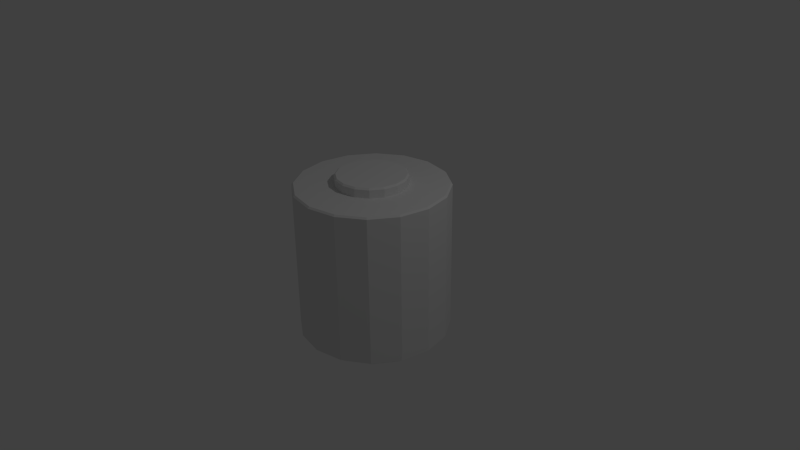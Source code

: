 # Source: battery.blend  (saved by Blender 2.76.0; exported with 4.5.12 LTS)
import bpy
from mathutils import Matrix  # noqa: F401  (used for matrix-valued properties, if any)

bpy.ops.wm.read_factory_settings(use_empty=True)
scene = bpy.context.scene
scene.name = 'Scene'

# ---- collections
col_collection_1 = bpy.data.collections.new('Collection 1'); scene.collection.children.link(col_collection_1)
col_collection_3 = bpy.data.collections.new('Collection 3'); scene.collection.children.link(col_collection_3)

# ---- world
world_world = bpy.data.worlds.new('World'); scene.world = world_world
world_world.color = (0.05088, 0.05088, 0.05088)
world_world.use_sun_shadow = False
world_world.sun_shadow_jitter_overblur = 0.0
world_world.cycles.sampling_method = 'MANUAL'
world_world.cycles.sample_map_resolution = 256

# ---- cameras
cam_camera = bpy.data.cameras.new('Camera')
cam_camera.clip_end = 100.0
cam_camera.lens = 35.0
cam_camera.sensor_width = 32.0
cam_camera.sensor_height = 18.0
cam_camera.ortho_scale = 7.314
cam_camera.dof.focus_distance = 0.0
cam_camera.dof.aperture_fstop = 128.0

# ---- lights
light_lamp = bpy.data.lights.new('Lamp', 'POINT')
light_lamp.transmission_factor = 0.0
light_lamp.cutoff_distance = 30.0
light_lamp.energy = 100.0
light_lamp.shadow_buffer_clip_start = 1.001
light_lamp.shadow_soft_size = 0.1
light_lamp.shadow_maximum_resolution = 0.006
light_lamp.use_absolute_resolution = True
light_lamp.cycles.use_multiple_importance_sampling = False

# ---- meshes
me_cylinder = bpy.data.meshes.new('Cylinder')
me_cylinder.from_pydata([], [], [])
me_cylinder.use_remesh_preserve_volume = False
me_cylinder.use_remesh_preserve_attributes = False
me_cylinder.use_mirror_vertex_groups = False
me_cylinder.update()
me_cylinder_001 = bpy.data.meshes.new('Cylinder.001')
me_cylinder_001.from_pydata([(0.0, 1.0, -1.0), (0.3827, 0.9239, -1.0), (0.7071, 0.7071, -1.0), (0.9239, 0.3827, -1.0), (1.0, -4.371e-08, -1.0), (0.9239, -0.3827, -1.0), (0.7071, -0.7071, -1.0), (0.3827, -0.9239, -1.0), (1.51e-07, -1.0, -1.0), (-0.3827, -0.9239, -1.0), (-0.7071, -0.7071, -1.0), (-0.9239, -0.3827, -1.0), (-1.0, 1.192e-08, -1.0), (-0.9239, 0.3827, -1.0), (-0.7071, 0.7071, -1.0), (-0.3827, 0.9239, -1.0), (2.311e-09, 0.938, -1.0), (0.3589, 0.8666, -1.0), (0.6632, 0.6632, -1.0), (0.8666, 0.3589, -1.0), (0.938, -4.031e-08, -1.0), (0.8666, -0.3589, -1.0), (0.6632, -0.6632, -1.0), (0.3589, -0.8666, -1.0), (1.439e-07, -0.938, -1.0), (-0.3589, -0.8666, -1.0), (-0.6632, -0.6632, -1.0), (-0.8666, -0.3589, -1.0), (-0.938, 1.188e-08, -1.0), (-0.8666, 0.3589, -1.0), (-0.6632, 0.6632, -1.0), (-0.3589, 0.8666, -1.0), (0.1792, 0.4327, 1.0), (1.981e-08, 0.4683, 1.0), (0.3312, 0.3312, 1.0), (0.4327, 0.1792, 1.0), (0.4683, -1.453e-08, 1.0), (0.4327, -0.1792, 1.0), (0.3312, -0.3312, 1.0), (0.1792, -0.4327, 1.0), (9.052e-08, -0.4683, 1.0), (-0.1792, -0.4327, 1.0), (-0.3312, -0.3312, 1.0), (-0.4327, -0.1792, 1.0), (-0.4683, 1.153e-08, 1.0), (-0.4327, 0.1792, 1.0), (-0.3312, 0.3312, 1.0), (-0.1792, 0.4327, 1.0), (0.0, 1.0, 0.9787), (8.085e-10, 0.9783, 1.0), (0.3744, 0.9038, 1.0), (0.3827, 0.9239, 0.9787), (0.6918, 0.6918, 1.0), (0.7071, 0.7071, 0.9787), (0.9038, 0.3744, 1.0), (0.9239, 0.3827, 0.9787), (0.9783, -4.252e-08, 1.0), (1.0, -4.371e-08, 0.9787), (0.9038, -0.3744, 1.0), (0.9239, -0.3827, 0.9787), (0.6918, -0.6918, 1.0), (0.7071, -0.7071, 0.9787), (0.3744, -0.9038, 1.0), (0.3827, -0.9239, 0.9787), (1.485e-07, -0.9783, 1.0), (1.51e-07, -1.0, 0.9787), (-0.3744, -0.9038, 1.0), (-0.3827, -0.9239, 0.9787), (-0.6918, -0.6918, 1.0), (-0.7071, -0.7071, 0.9787), (-0.9038, -0.3744, 1.0), (-0.9239, -0.3827, 0.9787), (-0.9783, 1.191e-08, 1.0), (-1.0, 1.192e-08, 0.9787), (-0.9038, 0.3744, 1.0), (-0.9239, 0.3827, 0.9787), (-0.6918, 0.6918, 1.0), (-0.7071, 0.7071, 0.9787), (-0.3744, 0.9038, 1.0), (-0.3827, 0.9239, 0.9787), (-1.024e-08, 0.9163, -1.063), (-1.065e-11, 0.938, -1.042), (0.3589, 0.8666, -1.042), (0.3506, 0.8465, -1.063), (0.6632, 0.6632, -1.042), (0.6479, 0.6479, -1.063), (0.8666, 0.3589, -1.042), (0.8465, 0.3506, -1.063), (0.938, -4.031e-08, -1.042), (0.9163, -4.051e-08, -1.063), (0.8666, -0.3589, -1.042), (0.8465, -0.3506, -1.063), (0.6632, -0.6632, -1.042), (0.6479, -0.6479, -1.063), (0.3589, -0.8666, -1.042), (0.3506, -0.8465, -1.063), (1.416e-07, -0.938, -1.042), (1.327e-07, -0.9163, -1.063), (-0.3589, -0.8666, -1.042), (-0.3506, -0.8465, -1.063), (-0.6632, -0.6632, -1.042), (-0.6479, -0.6479, -1.063), (-0.8666, -0.3589, -1.042), (-0.8465, -0.3506, -1.063), (-0.938, 1.188e-08, -1.042), (-0.9163, 8.848e-09, -1.063), (-0.8666, 0.3589, -1.042), (-0.8465, 0.3506, -1.063), (-0.6632, 0.6632, -1.042), (-0.6479, 0.6479, -1.063), (-0.3589, 0.8666, -1.042), (-0.3506, 0.8465, -1.063), (0.1709, 0.4126, 1.126), (0.1792, 0.4327, 1.105), (1.749e-08, 0.4683, 1.105), (9.313e-09, 0.4466, 1.126), (0.3158, 0.3158, 1.126), (0.3312, 0.3312, 1.105), (0.4126, 0.1709, 1.126), (0.4327, 0.1792, 1.105), (0.4466, -1.397e-08, 1.126), (0.4683, -1.453e-08, 1.105), (0.4126, -0.1709, 1.126), (0.4327, -0.1792, 1.105), (0.3158, -0.3158, 1.126), (0.3312, -0.3312, 1.105), (0.1709, -0.4126, 1.126), (0.1792, -0.4327, 1.105), (8.056e-08, -0.4466, 1.126), (8.82e-08, -0.4683, 1.105), (-0.1709, -0.4126, 1.126), (-0.1792, -0.4327, 1.105), (-0.3158, -0.3158, 1.126), (-0.3312, -0.3312, 1.105), (-0.4126, -0.1709, 1.126), (-0.4327, -0.1792, 1.105), (-0.4466, 8.382e-09, 1.126), (-0.4683, 1.153e-08, 1.105), (-0.4126, 0.1709, 1.126), (-0.4327, 0.1792, 1.105), (-0.3158, 0.3158, 1.126), (-0.3312, 0.3312, 1.105), (-0.1709, 0.4126, 1.126), (-0.1792, 0.4327, 1.105)], [], [(15, 79, 48, 0), (52, 50, 32, 34), (54, 52, 34, 35), (56, 54, 35, 36), (58, 56, 36, 37), (60, 58, 37, 38), (62, 60, 38, 39), (64, 62, 39, 40), (66, 64, 40, 41), (68, 66, 41, 42), (70, 68, 42, 43), (72, 70, 43, 44), (74, 72, 44, 45), (76, 74, 45, 46), (3, 55, 57, 4), (49, 78, 47, 33), (78, 76, 46, 47), (0, 1, 17, 16), (21, 22, 92, 90), (12, 13, 29, 28), (5, 6, 22, 21), (10, 11, 27, 26), (15, 0, 16, 31), (3, 4, 20, 19), (8, 9, 25, 24), (13, 14, 30, 29), (1, 2, 18, 17), (6, 7, 23, 22), (11, 12, 28, 27), (4, 5, 21, 20), (9, 10, 26, 25), (14, 15, 31, 30), (2, 3, 19, 18), (7, 8, 24, 23), (31, 16, 81, 110), (29, 30, 108, 106), (22, 23, 94, 92), (30, 31, 110, 108), (23, 24, 96, 94), (112, 115, 142, 140, 138, 136, 134, 132, 130, 128, 126, 124, 122, 120, 118, 116), (24, 25, 98, 96), (17, 18, 84, 82), (16, 17, 82, 81), (25, 26, 100, 98), (18, 19, 86, 84), (26, 27, 102, 100), (19, 20, 88, 86), (27, 28, 104, 102), (20, 21, 90, 88), (28, 29, 106, 104), (8, 65, 67, 9), (1, 51, 53, 2), (13, 75, 77, 14), (6, 61, 63, 7), (11, 71, 73, 12), (50, 49, 33, 32), (4, 57, 59, 5), (9, 67, 69, 10), (14, 77, 79, 15), (2, 53, 55, 3), (7, 63, 65, 8), (12, 73, 75, 13), (5, 59, 61, 6), (10, 69, 71, 11), (80, 83, 85, 87, 89, 91, 93, 95, 97, 99, 101, 103, 105, 107, 109, 111), (34, 32, 113, 117), (41, 40, 129, 131), (33, 47, 143, 114), (35, 34, 117, 119), (42, 41, 131, 133), (32, 33, 114, 113), (43, 42, 133, 135), (36, 35, 119, 121), (44, 43, 135, 137), (37, 36, 121, 123), (45, 44, 137, 139), (38, 37, 123, 125), (46, 45, 139, 141), (39, 38, 125, 127), (47, 46, 141, 143), (40, 39, 127, 129), (51, 48, 49, 50), (53, 51, 50, 52), (55, 53, 52, 54), (57, 55, 54, 56), (59, 57, 56, 58), (61, 59, 58, 60), (63, 61, 60, 62), (65, 63, 62, 64), (67, 65, 64, 66), (69, 67, 66, 68), (71, 69, 68, 70), (73, 71, 70, 72), (75, 73, 72, 74), (77, 75, 74, 76), (79, 77, 76, 78), (48, 79, 78, 49), (81, 82, 83, 80), (82, 84, 85, 83), (84, 86, 87, 85), (86, 88, 89, 87), (88, 90, 91, 89), (90, 92, 93, 91), (92, 94, 95, 93), (94, 96, 97, 95), (96, 98, 99, 97), (98, 100, 101, 99), (100, 102, 103, 101), (102, 104, 105, 103), (104, 106, 107, 105), (106, 108, 109, 107), (108, 110, 111, 109), (110, 81, 80, 111), (113, 114, 115, 112), (117, 113, 112, 116), (119, 117, 116, 118), (121, 119, 118, 120), (123, 121, 120, 122), (125, 123, 122, 124), (127, 125, 124, 126), (129, 127, 126, 128), (131, 129, 128, 130), (133, 131, 130, 132), (135, 133, 132, 134), (137, 135, 134, 136), (139, 137, 136, 138), (141, 139, 138, 140), (143, 141, 140, 142), (114, 143, 142, 115), (0, 48, 51, 1)])
_uv = me_cylinder_001.uv_layers.new(name='UVMap')
_uv.uv.foreach_set('vector', [0.0736, 0.9744, 0.0736, 0.6451, 0.1501, 0.6451, 0.1501, 0.9744, 0.03575, 0.07527, 0.08865, 0.03035, 0.1442, 0.1009, 0.1189, 0.1224, 0.007113, 0.134, 0.03575, 0.07527, 0.1189, 0.1224, 0.1052, 0.1505, 0.007113, 0.1975, 0.007113, 0.134, 0.1052, 0.1505, 0.1052, 0.1809, 0.03575, 0.2562, 0.007113, 0.1975, 0.1052, 0.1809, 0.1189, 0.209, 0.08865, 0.3011, 0.03575, 0.2562, 0.1189, 0.209, 0.1442, 0.2305, 0.1578, 0.3254, 0.08865, 0.3011, 0.1442, 0.2305, 0.1773, 0.2422, 0.2326, 0.3254, 0.1578, 0.3254, 0.1773, 0.2422, 0.2131, 0.2422, 0.3017, 0.3011, 0.2326, 0.3254, 0.2131, 0.2422, 0.2462, 0.2305, 0.3546, 0.2562, 0.3017, 0.3011, 0.2462, 0.2305, 0.2715, 0.209, 0.3833, 0.1975, 0.3546, 0.2562, 0.2715, 0.209, 0.2852, 0.1809, 0.3833, 0.134, 0.3833, 0.1975, 0.2852, 0.1809, 0.2852, 0.1505, 0.3546, 0.07527, 0.3833, 0.134, 0.2852, 0.1505, 0.2715, 0.1224, 0.3017, 0.03035, 0.3546, 0.07527, 0.2715, 0.1224, 0.2462, 0.1009, 0.6652, 0.3339, 0.6652, 0.6632, 0.5946, 0.6632, 0.5946, 0.3339, 0.1578, 0.006039, 0.2326, 0.006039, 0.2131, 0.08927, 0.1773, 0.08927, 0.2326, 0.006039, 0.3017, 0.03035, 0.2462, 0.1009, 0.2131, 0.08927, 0.6238, 0.3289, 0.5473, 0.3289, 0.5497, 0.3188, 0.6214, 0.3188, 0.3819, 0.4942, 0.3819, 0.5504, 0.3736, 0.5504, 0.3736, 0.4942, 0.7778, 0.1332, 0.7778, 0.1982, 0.7659, 0.1962, 0.7659, 0.1353, 0.3933, 0.1332, 0.4226, 0.07326, 0.4327, 0.079, 0.4053, 0.1353, 0.6945, 0.02734, 0.7486, 0.07326, 0.7384, 0.079, 0.6877, 0.03593, 0.6945, 0.3041, 0.6238, 0.3289, 0.6214, 0.3188, 0.6877, 0.2955, 0.4226, 0.2582, 0.3933, 0.1982, 0.4053, 0.1962, 0.4327, 0.2524, 0.5473, 0.002496, 0.6238, 0.002496, 0.6214, 0.01262, 0.5497, 0.01262, 0.7778, 0.1982, 0.7486, 0.2582, 0.7384, 0.2524, 0.7659, 0.1962, 0.5473, 0.3289, 0.4767, 0.3041, 0.4834, 0.2955, 0.5497, 0.3188, 0.4226, 0.07326, 0.4767, 0.02734, 0.4834, 0.03593, 0.4327, 0.079, 0.7486, 0.07326, 0.7778, 0.1332, 0.7659, 0.1353, 0.7384, 0.079, 0.3933, 0.1982, 0.3933, 0.1332, 0.4053, 0.1353, 0.4053, 0.1962, 0.6238, 0.002496, 0.6945, 0.02734, 0.6877, 0.03593, 0.6214, 0.01262, 0.7486, 0.2582, 0.6945, 0.3041, 0.6877, 0.2955, 0.7384, 0.2524, 0.4767, 0.3041, 0.4226, 0.2582, 0.4327, 0.2524, 0.4834, 0.2955, 0.4767, 0.02734, 0.5473, 0.002496, 0.5497, 0.01262, 0.4834, 0.03593, 0.3695, 0.7587, 0.3695, 0.6978, 0.3777, 0.6978, 0.3777, 0.7587, 0.2931, 0.7623, 0.2931, 0.8185, 0.2849, 0.8185, 0.2849, 0.7623, 0.3819, 0.5504, 0.3819, 0.5935, 0.3736, 0.5935, 0.3736, 0.5504, 0.3695, 0.815, 0.3695, 0.7587, 0.3777, 0.7587, 0.3777, 0.815, 0.9821, 0.002496, 0.9821, 0.04556, 0.9738, 0.04556, 0.9738, 0.002496, 0.8567, 0.006039, 0.8908, 0.006039, 0.9224, 0.01714, 0.9465, 0.03764, 0.9596, 0.06444, 0.9596, 0.09344, 0.9465, 0.1202, 0.9224, 0.1407, 0.8908, 0.1518, 0.8567, 0.1518, 0.8251, 0.1407, 0.801, 0.1202, 0.7879, 0.09344, 0.7879, 0.06444, 0.801, 0.03764, 0.8251, 0.01714, 0.9821, 0.04556, 0.9821, 0.1018, 0.9738, 0.1018, 0.9738, 0.04556, 0.3695, 0.6416, 0.3695, 0.5985, 0.3777, 0.5985, 0.3777, 0.6416, 0.3695, 0.6978, 0.3695, 0.6416, 0.3777, 0.6416, 0.3777, 0.6978, 0.9821, 0.1018, 0.9821, 0.1627, 0.9738, 0.1627, 0.9738, 0.1018, 0.3819, 0.3339, 0.3819, 0.377, 0.3736, 0.377, 0.3736, 0.3339, 0.9821, 0.1627, 0.9821, 0.219, 0.9738, 0.219, 0.9738, 0.1627, 0.3819, 0.377, 0.3819, 0.4333, 0.3736, 0.4333, 0.3736, 0.377, 0.2931, 0.6451, 0.2931, 0.7014, 0.2849, 0.7014, 0.2849, 0.6451, 0.3819, 0.4333, 0.3819, 0.4942, 0.3736, 0.4942, 0.3736, 0.4333, 0.2931, 0.7014, 0.2931, 0.7623, 0.2849, 0.7623, 0.2849, 0.7014, 0.7793, 0.6632, 0.7793, 0.3339, 0.8499, 0.3339, 0.8499, 0.6632, 0.2207, 0.9744, 0.2207, 0.6451, 0.2748, 0.6451, 0.2748, 0.9744, 0.5405, 0.9975, 0.5405, 0.6682, 0.6111, 0.6682, 0.6111, 0.9975, 0.4474, 0.3339, 0.4474, 0.6632, 0.3933, 0.6632, 0.3933, 0.3339, 0.3933, 0.9975, 0.3933, 0.6682, 0.464, 0.6682, 0.464, 0.9975, 0.08865, 0.03035, 0.1578, 0.006039, 0.1773, 0.08927, 0.1442, 0.1009, 0.5946, 0.3339, 0.5946, 0.6632, 0.5181, 0.6632, 0.5181, 0.3339, 0.8499, 0.6632, 0.8499, 0.3339, 0.9264, 0.3339, 0.9264, 0.6632, 0.00294, 0.9744, 0.00294, 0.6451, 0.0736, 0.6451, 0.0736, 0.9744, 0.7193, 0.3339, 0.7193, 0.6632, 0.6652, 0.6632, 0.6652, 0.3339, 0.7252, 0.6632, 0.7252, 0.3339, 0.7793, 0.3339, 0.7793, 0.6632, 0.464, 0.9975, 0.464, 0.6682, 0.5405, 0.6682, 0.5405, 0.9975, 0.5181, 0.3339, 0.5181, 0.6632, 0.4474, 0.6632, 0.4474, 0.3339, 0.9264, 0.6632, 0.9264, 0.3339, 0.9971, 0.3339, 0.9971, 0.6632, 0.007113, 0.5168, 0.007113, 0.4573, 0.03393, 0.4023, 0.08348, 0.3602, 0.1482, 0.3375, 0.2183, 0.3375, 0.283, 0.3602, 0.3326, 0.4023, 0.3594, 0.4573, 0.3594, 0.5168, 0.3326, 0.5717, 0.283, 0.6138, 0.2183, 0.6366, 0.1482, 0.6366, 0.08348, 0.6138, 0.03393, 0.5717, 0.8448, 0.2685, 0.8448, 0.247, 0.8653, 0.247, 0.8653, 0.2685, 0.8143, 0.21, 0.8143, 0.1819, 0.8347, 0.1819, 0.8347, 0.21, 0.8448, 0.2189, 0.8448, 0.1885, 0.8653, 0.1885, 0.8653, 0.2189, 0.7837, 0.1819, 0.7837, 0.1604, 0.8042, 0.1604, 0.8042, 0.1819, 0.8143, 0.2404, 0.8143, 0.21, 0.8347, 0.21, 0.8347, 0.2404, 0.8448, 0.247, 0.8448, 0.2189, 0.8653, 0.2189, 0.8653, 0.247, 0.8143, 0.2685, 0.8143, 0.2404, 0.8347, 0.2404, 0.8347, 0.2685, 0.7837, 0.21, 0.7837, 0.1819, 0.8042, 0.1819, 0.8042, 0.21, 0.3236, 0.7036, 0.3236, 0.7317, 0.3032, 0.7317, 0.3032, 0.7036, 0.7837, 0.2404, 0.7837, 0.21, 0.8042, 0.21, 0.8042, 0.2404, 0.3236, 0.6732, 0.3236, 0.7036, 0.3032, 0.7036, 0.3032, 0.6732, 0.7837, 0.2685, 0.7837, 0.2404, 0.8042, 0.2404, 0.8042, 0.2685, 0.3236, 0.6451, 0.3236, 0.6732, 0.3032, 0.6732, 0.3032, 0.6451, 0.7837, 0.29, 0.7837, 0.2685, 0.8042, 0.2685, 0.8042, 0.29, 0.8448, 0.1885, 0.8448, 0.1604, 0.8653, 0.1604, 0.8653, 0.1885, 0.8143, 0.1819, 0.8143, 0.1604, 0.8347, 0.1604, 0.8347, 0.1819, 0.08629, 0.02734, 0.157, 0.002496, 0.1578, 0.006039, 0.08865, 0.03035, 0.03221, 0.07326, 0.08629, 0.02734, 0.08865, 0.03035, 0.03575, 0.07527, 0.00294, 0.1332, 0.03221, 0.07326, 0.03575, 0.07527, 0.007113, 0.134, 0.00294, 0.1982, 0.00294, 0.1332, 0.007113, 0.134, 0.007113, 0.1975, 0.03221, 0.2582, 0.00294, 0.1982, 0.007113, 0.1975, 0.03575, 0.2562, 0.08629, 0.3041, 0.03221, 0.2582, 0.03575, 0.2562, 0.08865, 0.3011, 0.157, 0.3289, 0.08629, 0.3041, 0.08865, 0.3011, 0.1578, 0.3254, 0.2334, 0.3289, 0.157, 0.3289, 0.1578, 0.3254, 0.2326, 0.3254, 0.3041, 0.3041, 0.2334, 0.3289, 0.2326, 0.3254, 0.3017, 0.3011, 0.3582, 0.2582, 0.3041, 0.3041, 0.3017, 0.3011, 0.3546, 0.2562, 0.3874, 0.1982, 0.3582, 0.2582, 0.3546, 0.2562, 0.3833, 0.1975, 0.3874, 0.1332, 0.3874, 0.1982, 0.3833, 0.1975, 0.3833, 0.134, 0.3582, 0.07326, 0.3874, 0.1332, 0.3833, 0.134, 0.3546, 0.07527, 0.3041, 0.02734, 0.3582, 0.07326, 0.3546, 0.07527, 0.3017, 0.03035, 0.2334, 0.002496, 0.3041, 0.02734, 0.3017, 0.03035, 0.2326, 0.006039, 0.157, 0.002496, 0.2334, 0.002496, 0.2326, 0.006039, 0.1578, 0.006039, 0.00294, 0.5175, 0.00294, 0.4566, 0.007113, 0.4573, 0.007113, 0.5168, 0.00294, 0.4566, 0.03039, 0.4003, 0.03393, 0.4023, 0.007113, 0.4573, 0.03039, 0.4003, 0.08112, 0.3572, 0.08348, 0.3602, 0.03393, 0.4023, 0.08112, 0.3572, 0.1474, 0.3339, 0.1482, 0.3375, 0.08348, 0.3602, 0.3736, 0.4333, 0.3736, 0.4942, 0.3695, 0.4935, 0.3695, 0.434, 0.2191, 0.3339, 0.2854, 0.3572, 0.283, 0.3602, 0.2183, 0.3375, 0.2854, 0.3572, 0.3361, 0.4003, 0.3326, 0.4023, 0.283, 0.3602, 0.3361, 0.4003, 0.3636, 0.4566, 0.3594, 0.4573, 0.3326, 0.4023, 0.3636, 0.4566, 0.3636, 0.5175, 0.3594, 0.5168, 0.3594, 0.4573, 0.9738, 0.1018, 0.9738, 0.1627, 0.9697, 0.162, 0.9697, 0.1025, 0.3361, 0.5737, 0.2854, 0.6168, 0.283, 0.6138, 0.3326, 0.5717, 0.2854, 0.6168, 0.2191, 0.6401, 0.2183, 0.6366, 0.283, 0.6138, 0.2849, 0.7014, 0.2849, 0.7623, 0.2807, 0.7616, 0.2807, 0.7021, 0.1474, 0.6401, 0.08112, 0.6168, 0.08348, 0.6138, 0.1482, 0.6366, 0.08112, 0.6168, 0.03039, 0.5737, 0.03393, 0.5717, 0.08348, 0.6138, 0.3777, 0.7587, 0.3777, 0.6978, 0.3819, 0.6985, 0.3819, 0.758, 0.8558, 0.002496, 0.8917, 0.002496, 0.8908, 0.006039, 0.8567, 0.006039, 0.8227, 0.01413, 0.8558, 0.002496, 0.8567, 0.006039, 0.8251, 0.01714, 0.7974, 0.03564, 0.8227, 0.01413, 0.8251, 0.01714, 0.801, 0.03764, 0.7837, 0.06373, 0.7974, 0.03564, 0.801, 0.03764, 0.7879, 0.06444, 0.8042, 0.2404, 0.8042, 0.21, 0.8084, 0.2107, 0.8084, 0.2397, 0.7974, 0.1222, 0.7837, 0.09414, 0.7879, 0.09344, 0.801, 0.1202, 0.8227, 0.1437, 0.7974, 0.1222, 0.801, 0.1202, 0.8251, 0.1407, 0.8558, 0.1554, 0.8227, 0.1437, 0.8251, 0.1407, 0.8567, 0.1518, 0.8917, 0.1554, 0.8558, 0.1554, 0.8567, 0.1518, 0.8908, 0.1518, 0.8347, 0.2404, 0.8347, 0.21, 0.8389, 0.2107, 0.8389, 0.2397, 0.9501, 0.1222, 0.9248, 0.1437, 0.9224, 0.1407, 0.9465, 0.1202, 0.9638, 0.09414, 0.9501, 0.1222, 0.9465, 0.1202, 0.9596, 0.09344, 0.3032, 0.6732, 0.3032, 0.7036, 0.299, 0.7029, 0.299, 0.6739, 0.9501, 0.03564, 0.9638, 0.06373, 0.9596, 0.06444, 0.9465, 0.03764, 0.9248, 0.01413, 0.9501, 0.03564, 0.9465, 0.03764, 0.9224, 0.01714, 0.8653, 0.2189, 0.8653, 0.1885, 0.8695, 0.1892, 0.8695, 0.2182, 0.1501, 0.9744, 0.1501, 0.6451, 0.2207, 0.6451, 0.2207, 0.9744])
me_cylinder_001.use_remesh_preserve_volume = False
me_cylinder_001.use_remesh_preserve_attributes = False
me_cylinder_001.use_mirror_vertex_groups = False
me_cylinder_001.update()

# ---- objects
ob_cylinder = bpy.data.objects.new('Cylinder', me_cylinder)
ob_lamp = bpy.data.objects.new('Lamp', light_lamp)
ob_camera = bpy.data.objects.new('Camera', cam_camera)
ob_cylinder_001 = bpy.data.objects.new('Cylinder.001', me_cylinder_001)

# ---- transforms, parenting, visibility, modifiers, constraints
ob_cylinder.location = (0.0, 0.0, 0.0)
ob_cylinder.lineart.crease_threshold = 0.0
ob_lamp.location = (4.076, 1.005, 5.904)
ob_lamp.rotation_euler = (0.6503, 0.05522, 1.866)
ob_lamp.lock_rotations_4d = False
ob_lamp.empty_display_type = 'ARROWS'
ob_lamp.color = (0.0, 0.0, 0.0, 0.0)
ob_lamp.lineart.crease_threshold = 0.0
ob_camera.location = (7.481, -6.508, 5.344)
ob_camera.rotation_euler = (1.109, 0.01082, 0.8149)
ob_camera.lock_rotations_4d = False
ob_camera.empty_display_type = 'ARROWS'
ob_camera.color = (0.0, 0.0, 0.0, 0.0)
ob_camera.display_type = 'WIRE'
ob_camera.lineart.crease_threshold = 0.0
ob_cylinder_001.location = (0.0, 0.0, 0.0)
ob_cylinder_001.lineart.crease_threshold = 0.0

# ---- collection membership
col_collection_1.objects.link(ob_cylinder)
col_collection_1.objects.link(ob_lamp)
col_collection_1.objects.link(ob_camera)
col_collection_3.objects.link(ob_cylinder_001)

# ---- scene / render settings (as saved in the file)
scene.camera = ob_camera
scene.frame_start = 1; scene.frame_end = 250; scene.frame_set(1)
scene.render.engine = 'BLENDER_EEVEE_NEXT'
scene.render.resolution_percentage = 50
scene.render.dither_intensity = 0.0
scene.cycles.use_denoising = False
scene.cycles.samples = 10
scene.cycles.sampling_pattern = 'TABULATED_SOBOL'
scene.cycles.light_sampling_threshold = 0.0
scene.cycles.use_adaptive_sampling = False
scene.cycles.use_light_tree = False
scene.cycles.blur_glossy = 0.0
scene.cycles.pixel_filter_type = 'GAUSSIAN'
scene.cycles.sample_clamp_indirect = 0.0
scene.view_settings.view_transform = 'Standard'
bpy.context.view_layer.update()
